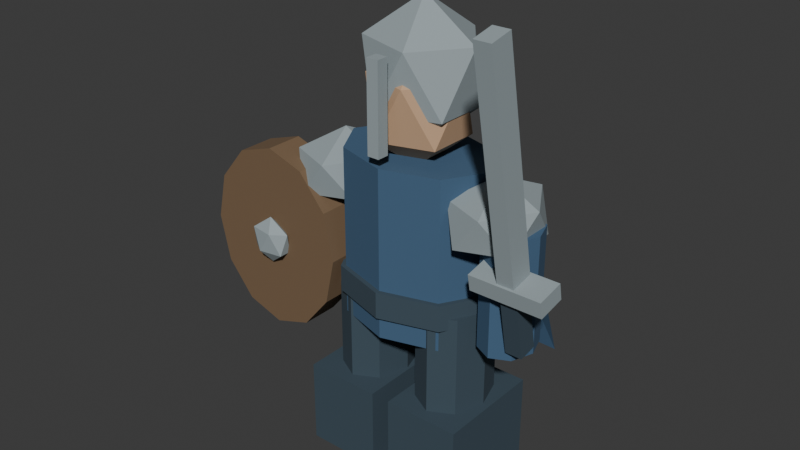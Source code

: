 # Source: wanderer.blend  (saved by Blender 5.0.119; exported with 4.5.12 LTS)
import bpy
from mathutils import Matrix  # noqa: F401  (used for matrix-valued properties, if any)

bpy.ops.wm.read_factory_settings(use_empty=True)
scene = bpy.context.scene
scene.name = 'Scene'

# ---- collections
col_collection = bpy.data.collections.new('Collection'); scene.collection.children.link(col_collection)

# ---- materials (node trees are filled in below, after node groups)
mat_midnight_leather = bpy.data.materials.new('Midnight leather')
mat_midnight_leather.diffuse_color = (0.045, 0.075, 0.1, 1.0)
mat_blue_wool_cloak = bpy.data.materials.new('Blue wool cloak')
mat_blue_wool_cloak.diffuse_color = (0.055, 0.12, 0.21, 1.0)
mat_skin = bpy.data.materials.new('Skin')
mat_skin.diffuse_color = (0.55, 0.35, 0.21, 1.0)
mat_old_silver = bpy.data.materials.new('Old silver')
mat_old_silver.diffuse_color = (0.32, 0.38, 0.4, 1.0)
mat_weathered_shield = bpy.data.materials.new('Weathered shield')
mat_weathered_shield.diffuse_color = (0.19, 0.12, 0.065, 1.0)

# ---- material node trees
mat_midnight_leather.use_nodes = True; mat_midnight_leather.node_tree.nodes.clear()
_N = mat_midnight_leather.node_tree.nodes; _L = mat_midnight_leather.node_tree.links
n0 = _N.new('ShaderNodeBsdfPrincipled'); n0.name = 'Principled BSDF'; n0.location = (-200, 100)
n0.inputs[0].default_value = (0.045, 0.075, 0.1, 1.0)
n0.inputs[2].default_value = 0.85
n1 = _N.new('ShaderNodeOutputMaterial'); n1.name = 'Material Output'; n1.location = (200, 100)
_L.new(n0.outputs[0], n1.inputs[0])
n1.is_active_output = True
mat_blue_wool_cloak.use_nodes = True; mat_blue_wool_cloak.node_tree.nodes.clear()
_N = mat_blue_wool_cloak.node_tree.nodes; _L = mat_blue_wool_cloak.node_tree.links
n0 = _N.new('ShaderNodeBsdfPrincipled'); n0.name = 'Principled BSDF'; n0.location = (-200, 100)
n0.inputs[0].default_value = (0.055, 0.12, 0.21, 1.0)
n0.inputs[2].default_value = 0.85
n1 = _N.new('ShaderNodeOutputMaterial'); n1.name = 'Material Output'; n1.location = (200, 100)
_L.new(n0.outputs[0], n1.inputs[0])
n1.is_active_output = True
mat_skin.use_nodes = True; mat_skin.node_tree.nodes.clear()
_N = mat_skin.node_tree.nodes; _L = mat_skin.node_tree.links
n0 = _N.new('ShaderNodeBsdfPrincipled'); n0.name = 'Principled BSDF'; n0.location = (-200, 100)
n0.inputs[0].default_value = (0.55, 0.35, 0.21, 1.0)
n0.inputs[2].default_value = 0.85
n1 = _N.new('ShaderNodeOutputMaterial'); n1.name = 'Material Output'; n1.location = (200, 100)
_L.new(n0.outputs[0], n1.inputs[0])
n1.is_active_output = True
mat_old_silver.use_nodes = True; mat_old_silver.node_tree.nodes.clear()
_N = mat_old_silver.node_tree.nodes; _L = mat_old_silver.node_tree.links
n0 = _N.new('ShaderNodeBsdfPrincipled'); n0.name = 'Principled BSDF'; n0.location = (-200, 100)
n0.inputs[0].default_value = (0.32, 0.38, 0.4, 1.0)
n0.inputs[2].default_value = 0.85
n1 = _N.new('ShaderNodeOutputMaterial'); n1.name = 'Material Output'; n1.location = (200, 100)
_L.new(n0.outputs[0], n1.inputs[0])
n1.is_active_output = True
mat_weathered_shield.use_nodes = True; mat_weathered_shield.node_tree.nodes.clear()
_N = mat_weathered_shield.node_tree.nodes; _L = mat_weathered_shield.node_tree.links
n0 = _N.new('ShaderNodeBsdfPrincipled'); n0.name = 'Principled BSDF'; n0.location = (-200, 100)
n0.inputs[0].default_value = (0.19, 0.12, 0.065, 1.0)
n0.inputs[2].default_value = 0.85
n1 = _N.new('ShaderNodeOutputMaterial'); n1.name = 'Material Output'; n1.location = (200, 100)
_L.new(n0.outputs[0], n1.inputs[0])
n1.is_active_output = True

# ---- world
world_world = bpy.data.worlds.new('World'); scene.world = world_world
world_world.use_nodes = True; world_world.node_tree.nodes.clear()
_N = world_world.node_tree.nodes; _L = world_world.node_tree.links
n0 = _N.new('ShaderNodeOutputWorld'); n0.name = 'World Output'; n0.location = (200, 100)
n1 = _N.new('ShaderNodeBackground'); n1.name = 'Background'; n1.location = (-200, 100)
n1.inputs[0].default_value = (0.05088, 0.05088, 0.05088, 1.0)
_L.new(n1.outputs[0], n0.inputs[0])
n0.is_active_output = True
world_world.color = (0.05088, 0.05088, 0.05088)
world_world.sun_shadow_jitter_overblur = 0.0

# ---- meshes
me_cube_001 = bpy.data.meshes.new('Cube.001')
me_cube_001.from_pydata([(-0.16, -0.23, -0.18), (-0.16, -0.23, 0.18), (-0.16, 0.23, -0.18), (-0.16, 0.23, 0.18), (0.16, -0.23, -0.18), (0.16, -0.23, 0.18), (0.16, 0.23, -0.18), (0.16, 0.23, 0.18), (0.24, -0.23, -0.18), (0.24, -0.23, 0.18), (0.24, 0.23, -0.18), (0.24, 0.23, 0.18), (0.56, -0.23, -0.18), (0.56, -0.23, 0.18), (0.56, 0.23, -0.18), (0.56, 0.23, 0.18), (0.01, 0.18, 0.08), (0.01, 0.18, 0.6), (0.109, 0.1273, 0.08), (0.109, 0.1273, 0.6), (0.15, 0.0, 0.08), (0.15, 0.0, 0.6), (0.109, -0.1273, 0.08), (0.109, -0.1273, 0.6), (0.01, -0.18, 0.08), (0.01, -0.18, 0.6), (-0.08899, -0.1273, 0.08), (-0.08899, -0.1273, 0.6), (-0.13, 0.0, 0.08), (-0.13, 0.0, 0.6), (-0.08899, 0.1273, 0.08), (-0.08899, 0.1273, 0.6), (0.39, 0.18, 0.08), (0.39, 0.18, 0.6), (0.489, 0.1273, 0.08), (0.489, 0.1273, 0.6), (0.53, 0.0, 0.08), (0.53, 0.0, 0.6), (0.489, -0.1273, 0.08), (0.489, -0.1273, 0.6), (0.39, -0.18, 0.08), (0.39, -0.18, 0.6), (0.291, -0.1273, 0.08), (0.291, -0.1273, 0.6), (0.25, 0.0, 0.08), (0.25, 0.0, 0.6), (0.291, 0.1273, 0.08), (0.291, 0.1273, 0.6), (0.2, 0.25, 0.555), (0.2, 0.25, 0.665), (0.4404, 0.1768, 0.555), (0.4404, 0.1768, 0.665), (0.54, 0.0, 0.555), (0.54, 0.0, 0.665), (0.4404, -0.1768, 0.555), (0.4404, -0.1768, 0.665), (0.2, -0.25, 0.555), (0.2, -0.25, 0.665), (-0.04042, -0.1768, 0.555), (-0.04042, -0.1768, 0.665), (-0.14, 0.0, 0.555), (-0.14, 0.0, 0.665), (-0.04042, 0.1768, 0.555), (-0.04042, 0.1768, 0.665), (0.695, -0.1154, 0.5444), (0.695, -0.163, 0.7797), (0.695, -0.03696, 0.5603), (0.695, -0.08464, 0.7956), (0.765, -0.1154, 0.5444), (0.765, -0.163, 0.7797), (0.765, -0.03696, 0.5603), (0.765, -0.08464, 0.7956)], [], [(0, 1, 3, 2), (2, 3, 7, 6), (6, 7, 5, 4), (4, 5, 1, 0), (2, 6, 4, 0), (7, 3, 1, 5), (8, 9, 11, 10), (10, 11, 15, 14), (14, 15, 13, 12), (12, 13, 9, 8), (10, 14, 12, 8), (15, 11, 9, 13), (16, 17, 19, 18), (18, 19, 21, 20), (20, 21, 23, 22), (22, 23, 25, 24), (24, 25, 27, 26), (26, 27, 29, 28), (19, 17, 31, 29, 27, 25, 23, 21), (28, 29, 31, 30), (30, 31, 17, 16), (16, 18, 20, 22, 24, 26, 28, 30), (32, 33, 35, 34), (34, 35, 37, 36), (36, 37, 39, 38), (38, 39, 41, 40), (40, 41, 43, 42), (42, 43, 45, 44), (35, 33, 47, 45, 43, 41, 39, 37), (44, 45, 47, 46), (46, 47, 33, 32), (32, 34, 36, 38, 40, 42, 44, 46), (48, 49, 51, 50), (50, 51, 53, 52), (52, 53, 55, 54), (54, 55, 57, 56), (56, 57, 59, 58), (58, 59, 61, 60), (51, 49, 63, 61, 59, 57, 55, 53), (60, 61, 63, 62), (62, 63, 49, 48), (48, 50, 52, 54, 56, 58, 60, 62), (64, 65, 67, 66), (66, 67, 71, 70), (70, 71, 69, 68), (68, 69, 65, 64), (66, 70, 68, 64), (71, 67, 65, 69)])
_uv = me_cube_001.uv_layers.new(name='UVMap')
_uv.uv.foreach_set('vector', [0.375, 0.0, 0.625, 0.0, 0.625, 0.25, 0.375, 0.25, 0.375, 0.25, 0.625, 0.25, 0.625, 0.5, 0.375, 0.5, 0.375, 0.5, 0.625, 0.5, 0.625, 0.75, 0.375, 0.75, 0.375, 0.75, 0.625, 0.75, 0.625, 1.0, 0.375, 1.0, 0.125, 0.5, 0.375, 0.5, 0.375, 0.75, 0.125, 0.75, 0.625, 0.5, 0.875, 0.5, 0.875, 0.75, 0.625, 0.75, 0.375, 0.0, 0.625, 0.0, 0.625, 0.25, 0.375, 0.25, 0.375, 0.25, 0.625, 0.25, 0.625, 0.5, 0.375, 0.5, 0.375, 0.5, 0.625, 0.5, 0.625, 0.75, 0.375, 0.75, 0.375, 0.75, 0.625, 0.75, 0.625, 1.0, 0.375, 1.0, 0.125, 0.5, 0.375, 0.5, 0.375, 0.75, 0.125, 0.75, 0.625, 0.5, 0.875, 0.5, 0.875, 0.75, 0.625, 0.75, 1.0, 0.5, 1.0, 1.0, 0.875, 1.0, 0.875, 0.5, 0.875, 0.5, 0.875, 1.0, 0.75, 1.0, 0.75, 0.5, 0.75, 0.5, 0.75, 1.0, 0.625, 1.0, 0.625, 0.5, 0.625, 0.5, 0.625, 1.0, 0.5, 1.0, 0.5, 0.5, 0.5, 0.5, 0.5, 1.0, 0.375, 1.0, 0.375, 0.5, 0.375, 0.5, 0.375, 1.0, 0.25, 1.0, 0.25, 0.5, 0.4197, 0.4197, 0.25, 0.49, 0.08029, 0.4197, 0.01, 0.25, 0.08029, 0.08029, 0.25, 0.01, 0.4197, 0.08029, 0.49, 0.25, 0.25, 0.5, 0.25, 1.0, 0.125, 1.0, 0.125, 0.5, 0.125, 0.5, 0.125, 1.0, 0.0, 1.0, 0.0, 0.5, 0.75, 0.49, 0.9197, 0.4197, 0.99, 0.25, 0.9197, 0.08029, 0.75, 0.01, 0.5803, 0.08029, 0.51, 0.25, 0.5803, 0.4197, 1.0, 0.5, 1.0, 1.0, 0.875, 1.0, 0.875, 0.5, 0.875, 0.5, 0.875, 1.0, 0.75, 1.0, 0.75, 0.5, 0.75, 0.5, 0.75, 1.0, 0.625, 1.0, 0.625, 0.5, 0.625, 0.5, 0.625, 1.0, 0.5, 1.0, 0.5, 0.5, 0.5, 0.5, 0.5, 1.0, 0.375, 1.0, 0.375, 0.5, 0.375, 0.5, 0.375, 1.0, 0.25, 1.0, 0.25, 0.5, 0.4197, 0.4197, 0.25, 0.49, 0.08029, 0.4197, 0.01, 0.25, 0.08029, 0.08029, 0.25, 0.01, 0.4197, 0.08029, 0.49, 0.25, 0.25, 0.5, 0.25, 1.0, 0.125, 1.0, 0.125, 0.5, 0.125, 0.5, 0.125, 1.0, 0.0, 1.0, 0.0, 0.5, 0.75, 0.49, 0.9197, 0.4197, 0.99, 0.25, 0.9197, 0.08029, 0.75, 0.01, 0.5803, 0.08029, 0.51, 0.25, 0.5803, 0.4197, 1.0, 0.5, 1.0, 1.0, 0.875, 1.0, 0.875, 0.5, 0.875, 0.5, 0.875, 1.0, 0.75, 1.0, 0.75, 0.5, 0.75, 0.5, 0.75, 1.0, 0.625, 1.0, 0.625, 0.5, 0.625, 0.5, 0.625, 1.0, 0.5, 1.0, 0.5, 0.5, 0.5, 0.5, 0.5, 1.0, 0.375, 1.0, 0.375, 0.5, 0.375, 0.5, 0.375, 1.0, 0.25, 1.0, 0.25, 0.5, 0.4197, 0.4197, 0.25, 0.49, 0.08029, 0.4197, 0.01, 0.25, 0.08029, 0.08029, 0.25, 0.01, 0.4197, 0.08029, 0.49, 0.25, 0.25, 0.5, 0.25, 1.0, 0.125, 1.0, 0.125, 0.5, 0.125, 0.5, 0.125, 1.0, 0.0, 1.0, 0.0, 0.5, 0.75, 0.49, 0.9197, 0.4197, 0.99, 0.25, 0.9197, 0.08029, 0.75, 0.01, 0.5803, 0.08029, 0.51, 0.25, 0.5803, 0.4197, 0.375, 0.0, 0.625, 0.0, 0.625, 0.25, 0.375, 0.25, 0.375, 0.25, 0.625, 0.25, 0.625, 0.5, 0.375, 0.5, 0.375, 0.5, 0.625, 0.5, 0.625, 0.75, 0.375, 0.75, 0.375, 0.75, 0.625, 0.75, 0.625, 1.0, 0.375, 1.0, 0.125, 0.5, 0.375, 0.5, 0.375, 0.75, 0.125, 0.75, 0.625, 0.5, 0.875, 0.5, 0.875, 0.75, 0.625, 0.75])
me_cube_001.materials.append(mat_midnight_leather)
me_cube_001.update()
me_cylinder_002 = bpy.data.meshes.new('Cylinder.002')
me_cylinder_002.from_pydata([(0.0, 0.23, -0.35), (0.0, 0.23, 0.35), (0.2263, 0.1626, -0.35), (0.2263, 0.1626, 0.35), (0.32, 0.0, -0.35), (0.32, 0.0, 0.35), (0.2263, -0.1626, -0.35), (0.2263, -0.1626, 0.35), (0.0, -0.23, -0.35), (0.0, -0.23, 0.35), (-0.2263, -0.1626, -0.35), (-0.2263, -0.1626, 0.35), (-0.32, 0.0, -0.35), (-0.32, 0.0, 0.35), (-0.2263, 0.1626, -0.35), (-0.2263, 0.1626, 0.35), (-0.28, 0.24, 0.31), (0.28, 0.24, 0.31), (-0.43, 0.34, -0.51), (0.0, 0.42, -0.56), (0.43, 0.34, -0.51), (0.0, 0.37, 0.16), (-0.43, 0.13, -0.31), (-0.43, 0.13, 0.17), (-0.3522, 0.09192, -0.31), (-0.3522, 0.09192, 0.17), (-0.32, 0.0, -0.31), (-0.32, 0.0, 0.17), (-0.3522, -0.09192, -0.31), (-0.3522, -0.09192, 0.17), (-0.43, -0.13, -0.31), (-0.43, -0.13, 0.17), (-0.5078, -0.09192, -0.31), (-0.5078, -0.09192, 0.17), (-0.54, 0.0, -0.31), (-0.54, 0.0, 0.17), (-0.5078, 0.09192, -0.31), (-0.5078, 0.09192, 0.17), (0.43, 0.13, -0.31), (0.43, 0.13, 0.17), (0.5078, 0.09192, -0.31), (0.5078, 0.09192, 0.17), (0.54, 0.0, -0.31), (0.54, 0.0, 0.17), (0.5078, -0.09192, -0.31), (0.5078, -0.09192, 0.17), (0.43, -0.13, -0.31), (0.43, -0.13, 0.17), (0.3522, -0.09192, -0.31), (0.3522, -0.09192, 0.17), (0.32, 0.0, -0.31), (0.32, 0.0, 0.17), (0.3522, 0.09192, -0.31), (0.3522, 0.09192, 0.17)], [], [(0, 1, 3, 2), (2, 3, 5, 4), (4, 5, 7, 6), (6, 7, 9, 8), (8, 9, 11, 10), (10, 11, 13, 12), (3, 1, 15, 13, 11, 9, 7, 5), (12, 13, 15, 14), (14, 15, 1, 0), (0, 2, 4, 6, 8, 10, 12, 14), (16, 18, 21), (18, 19, 21), (19, 20, 21), (20, 17, 21), (17, 16, 21), (22, 23, 25, 24), (24, 25, 27, 26), (26, 27, 29, 28), (28, 29, 31, 30), (30, 31, 33, 32), (32, 33, 35, 34), (25, 23, 37, 35, 33, 31, 29, 27), (34, 35, 37, 36), (36, 37, 23, 22), (22, 24, 26, 28, 30, 32, 34, 36), (38, 39, 41, 40), (40, 41, 43, 42), (42, 43, 45, 44), (44, 45, 47, 46), (46, 47, 49, 48), (48, 49, 51, 50), (41, 39, 53, 51, 49, 47, 45, 43), (50, 51, 53, 52), (52, 53, 39, 38), (38, 40, 42, 44, 46, 48, 50, 52)])
_uv = me_cylinder_002.uv_layers.new(name='UVMap')
_uv.uv.foreach_set('vector', [1.0, 0.5, 1.0, 1.0, 0.875, 1.0, 0.875, 0.5, 0.875, 0.5, 0.875, 1.0, 0.75, 1.0, 0.75, 0.5, 0.75, 0.5, 0.75, 1.0, 0.625, 1.0, 0.625, 0.5, 0.625, 0.5, 0.625, 1.0, 0.5, 1.0, 0.5, 0.5, 0.5, 0.5, 0.5, 1.0, 0.375, 1.0, 0.375, 0.5, 0.375, 0.5, 0.375, 1.0, 0.25, 1.0, 0.25, 0.5, 0.4197, 0.4197, 0.25, 0.49, 0.08029, 0.4197, 0.01, 0.25, 0.08029, 0.08029, 0.25, 0.01, 0.4197, 0.08029, 0.49, 0.25, 0.25, 0.5, 0.25, 1.0, 0.125, 1.0, 0.125, 0.5, 0.125, 0.5, 0.125, 1.0, 0.0, 1.0, 0.0, 0.5, 0.75, 0.49, 0.9197, 0.4197, 0.99, 0.25, 0.9197, 0.08029, 0.75, 0.01, 0.5803, 0.08029, 0.51, 0.25, 0.5803, 0.4197, 0.0, 0.0, 0.0, 0.0, 0.0, 0.0, 0.0, 0.0, 0.0, 0.0, 0.0, 0.0, 0.0, 0.0, 0.0, 0.0, 0.0, 0.0, 0.0, 0.0, 0.0, 0.0, 0.0, 0.0, 0.0, 0.0, 0.0, 0.0, 0.0, 0.0, 1.0, 0.5, 1.0, 1.0, 0.875, 1.0, 0.875, 0.5, 0.875, 0.5, 0.875, 1.0, 0.75, 1.0, 0.75, 0.5, 0.75, 0.5, 0.75, 1.0, 0.625, 1.0, 0.625, 0.5, 0.625, 0.5, 0.625, 1.0, 0.5, 1.0, 0.5, 0.5, 0.5, 0.5, 0.5, 1.0, 0.375, 1.0, 0.375, 0.5, 0.375, 0.5, 0.375, 1.0, 0.25, 1.0, 0.25, 0.5, 0.4197, 0.4197, 0.25, 0.49, 0.08029, 0.4197, 0.01, 0.25, 0.08029, 0.08029, 0.25, 0.01, 0.4197, 0.08029, 0.49, 0.25, 0.25, 0.5, 0.25, 1.0, 0.125, 1.0, 0.125, 0.5, 0.125, 0.5, 0.125, 1.0, 0.0, 1.0, 0.0, 0.5, 0.75, 0.49, 0.9197, 0.4197, 0.99, 0.25, 0.9197, 0.08029, 0.75, 0.01, 0.5803, 0.08029, 0.51, 0.25, 0.5803, 0.4197, 1.0, 0.5, 1.0, 1.0, 0.875, 1.0, 0.875, 0.5, 0.875, 0.5, 0.875, 1.0, 0.75, 1.0, 0.75, 0.5, 0.75, 0.5, 0.75, 1.0, 0.625, 1.0, 0.625, 0.5, 0.625, 0.5, 0.625, 1.0, 0.5, 1.0, 0.5, 0.5, 0.5, 0.5, 0.5, 1.0, 0.375, 1.0, 0.375, 0.5, 0.375, 0.5, 0.375, 1.0, 0.25, 1.0, 0.25, 0.5, 0.4197, 0.4197, 0.25, 0.49, 0.08029, 0.4197, 0.01, 0.25, 0.08029, 0.08029, 0.25, 0.01, 0.4197, 0.08029, 0.49, 0.25, 0.25, 0.5, 0.25, 1.0, 0.125, 1.0, 0.125, 0.5, 0.125, 0.5, 0.125, 1.0, 0.0, 1.0, 0.0, 0.5, 0.75, 0.49, 0.9197, 0.4197, 0.99, 0.25, 0.9197, 0.08029, 0.75, 0.01, 0.5803, 0.08029, 0.51, 0.25, 0.5803, 0.4197])
me_cylinder_002.materials.append(mat_blue_wool_cloak)
me_cylinder_002.update()
me_icosphere = bpy.data.meshes.new('Icosphere')
me_icosphere.from_pydata([(0.0, 0.0, -0.25), (0.1592, -0.1104, -0.1118), (-0.0608, -0.1786, -0.1118), (-0.1968, 0.0, -0.1118), (-0.0608, 0.1786, -0.1118), (0.1592, 0.1104, -0.1118), (0.0608, -0.1786, 0.1118), (-0.1592, -0.1104, 0.1118), (-0.1592, 0.1104, 0.1118), (0.0608, 0.1786, 0.1118), (0.1968, 0.0, 0.1118), (0.0, 0.0, 0.25)], [], [(0, 1, 2), (1, 0, 5), (0, 2, 3), (0, 3, 4), (0, 4, 5), (1, 5, 10), (2, 1, 6), (3, 2, 7), (4, 3, 8), (5, 4, 9), (1, 10, 6), (2, 6, 7), (3, 7, 8), (4, 8, 9), (5, 9, 10), (6, 10, 11), (7, 6, 11), (8, 7, 11), (9, 8, 11), (10, 9, 11)])
_uv = me_icosphere.uv_layers.new(name='UVMap')
_uv.uv.foreach_set('vector', [0.1818, 0.0, 0.2727, 0.1575, 0.09091, 0.1575, 0.2727, 0.1575, 0.3636, 0.0, 0.4545, 0.1575, 0.9091, 0.0, 1.0, 0.1575, 0.8182, 0.1575, 0.7273, 0.0, 0.8182, 0.1575, 0.6364, 0.1575, 0.5455, 0.0, 0.6364, 0.1575, 0.4545, 0.1575, 0.2727, 0.1575, 0.4545, 0.1575, 0.3636, 0.3149, 0.09091, 0.1575, 0.2727, 0.1575, 0.1818, 0.3149, 0.8182, 0.1575, 1.0, 0.1575, 0.9091, 0.3149, 0.6364, 0.1575, 0.8182, 0.1575, 0.7273, 0.3149, 0.4545, 0.1575, 0.6364, 0.1575, 0.5455, 0.3149, 0.2727, 0.1575, 0.3636, 0.3149, 0.1818, 0.3149, 0.09091, 0.1575, 0.1818, 0.3149, 0.0, 0.3149, 0.8182, 0.1575, 0.9091, 0.3149, 0.7273, 0.3149, 0.6364, 0.1575, 0.7273, 0.3149, 0.5455, 0.3149, 0.4545, 0.1575, 0.5455, 0.3149, 0.3636, 0.3149, 0.1818, 0.3149, 0.3636, 0.3149, 0.2727, 0.4724, 0.0, 0.3149, 0.1818, 0.3149, 0.09091, 0.4724, 0.7273, 0.3149, 0.9091, 0.3149, 0.8182, 0.4724, 0.5455, 0.3149, 0.7273, 0.3149, 0.6364, 0.4724, 0.3636, 0.3149, 0.5455, 0.3149, 0.4545, 0.4724])
me_icosphere.materials.append(mat_skin)
me_icosphere.update()
me_icosphere_001 = bpy.data.meshes.new('Icosphere.001')
me_icosphere_001.from_pydata([(0.0, 0.0, -0.28), (0.1809, -0.1262, -0.1252), (-0.0691, -0.2042, -0.1252), (-0.2236, 0.0, -0.1252), (-0.0691, 0.2042, -0.1252), (0.1809, 0.1262, -0.1252), (0.0691, -0.2042, 0.1252), (-0.1809, -0.1262, 0.1252), (-0.1809, 0.1262, 0.1252), (0.0691, 0.2042, 0.1252), (0.2236, 0.0, 0.1252), (0.0, 0.0, 0.28), (-0.025, -0.28, -0.25), (-0.025, -0.28, 0.11), (-0.025, -0.23, -0.25), (-0.025, -0.23, 0.11), (0.025, -0.28, -0.25), (0.025, -0.28, 0.11), (0.025, -0.23, -0.25), (0.025, -0.23, 0.11), (-0.36, -0.025, -0.62), (-0.2225, -0.1459, -0.5316), (-0.4125, -0.2206, -0.5316), (-0.5299, -0.025, -0.5316), (-0.4125, 0.1706, -0.5316), (-0.2225, 0.09592, -0.5316), (-0.3075, -0.2206, -0.3884), (-0.4975, -0.1459, -0.3884), (-0.4975, 0.09592, -0.3884), (-0.3075, 0.1706, -0.3884), (-0.1901, -0.025, -0.3884), (-0.36, -0.025, -0.3), (0.36, -0.025, -0.62), (0.4975, -0.1459, -0.5316), (0.3075, -0.2206, -0.5316), (0.1901, -0.025, -0.5316), (0.3075, 0.1706, -0.5316), (0.4975, 0.09592, -0.5316), (0.4125, -0.2206, -0.3884), (0.2225, -0.1459, -0.3884), (0.2225, 0.09592, -0.3884), (0.4125, 0.1706, -0.3884), (0.5299, -0.025, -0.3884), (0.36, -0.025, -0.3), (0.38, -0.2106, -0.6696), (0.38, -0.2245, -0.601), (0.38, -0.09302, -0.6458), (0.38, -0.1069, -0.5772), (0.68, -0.2106, -0.6696), (0.68, -0.2245, -0.601), (0.68, -0.09302, -0.6458), (0.68, -0.1069, -0.5772), (0.495, -0.2118, -0.6137), (0.495, -0.3985, 0.3075), (0.495, -0.1137, -0.5939), (0.495, -0.3005, 0.3274), (0.565, -0.2118, -0.6137), (0.565, -0.3985, 0.3075), (0.565, -0.1137, -0.5939), (0.565, -0.3005, 0.3274), (-0.58, -0.24, -0.88), (-0.5076, -0.2663, -0.8247), (-0.6076, -0.2825, -0.8247), (-0.6694, -0.24, -0.8247), (-0.6076, -0.1975, -0.8247), (-0.5076, -0.2137, -0.8247), (-0.5524, -0.2825, -0.7353), (-0.6524, -0.2663, -0.7353), (-0.6524, -0.2137, -0.7353), (-0.5524, -0.1975, -0.7353), (-0.4906, -0.24, -0.7353), (-0.58, -0.24, -0.68)], [], [(0, 1, 2), (1, 0, 5), (0, 2, 3), (0, 3, 4), (0, 4, 5), (1, 5, 10), (2, 1, 6), (3, 2, 7), (4, 3, 8), (5, 4, 9), (1, 10, 6), (2, 6, 7), (3, 7, 8), (4, 8, 9), (5, 9, 10), (6, 10, 11), (7, 6, 11), (8, 7, 11), (9, 8, 11), (10, 9, 11), (12, 13, 15, 14), (14, 15, 19, 18), (18, 19, 17, 16), (16, 17, 13, 12), (14, 18, 16, 12), (19, 15, 13, 17), (20, 21, 22), (21, 20, 25), (20, 22, 23), (20, 23, 24), (20, 24, 25), (21, 25, 30), (22, 21, 26), (23, 22, 27), (24, 23, 28), (25, 24, 29), (21, 30, 26), (22, 26, 27), (23, 27, 28), (24, 28, 29), (25, 29, 30), (26, 30, 31), (27, 26, 31), (28, 27, 31), (29, 28, 31), (30, 29, 31), (32, 33, 34), (33, 32, 37), (32, 34, 35), (32, 35, 36), (32, 36, 37), (33, 37, 42), (34, 33, 38), (35, 34, 39), (36, 35, 40), (37, 36, 41), (33, 42, 38), (34, 38, 39), (35, 39, 40), (36, 40, 41), (37, 41, 42), (38, 42, 43), (39, 38, 43), (40, 39, 43), (41, 40, 43), (42, 41, 43), (44, 45, 47, 46), (46, 47, 51, 50), (50, 51, 49, 48), (48, 49, 45, 44), (46, 50, 48, 44), (51, 47, 45, 49), (52, 53, 55, 54), (54, 55, 59, 58), (58, 59, 57, 56), (56, 57, 53, 52), (54, 58, 56, 52), (59, 55, 53, 57), (60, 61, 62), (61, 60, 65), (60, 62, 63), (60, 63, 64), (60, 64, 65), (61, 65, 70), (62, 61, 66), (63, 62, 67), (64, 63, 68), (65, 64, 69), (61, 70, 66), (62, 66, 67), (63, 67, 68), (64, 68, 69), (65, 69, 70), (66, 70, 71), (67, 66, 71), (68, 67, 71), (69, 68, 71), (70, 69, 71)])
_uv = me_icosphere_001.uv_layers.new(name='UVMap')
_uv.uv.foreach_set('vector', [0.1818, 0.0, 0.2727, 0.1575, 0.09091, 0.1575, 0.2727, 0.1575, 0.3636, 0.0, 0.4545, 0.1575, 0.9091, 0.0, 1.0, 0.1575, 0.8182, 0.1575, 0.7273, 0.0, 0.8182, 0.1575, 0.6364, 0.1575, 0.5455, 0.0, 0.6364, 0.1575, 0.4545, 0.1575, 0.2727, 0.1575, 0.4545, 0.1575, 0.3636, 0.3149, 0.09091, 0.1575, 0.2727, 0.1575, 0.1818, 0.3149, 0.8182, 0.1575, 1.0, 0.1575, 0.9091, 0.3149, 0.6364, 0.1575, 0.8182, 0.1575, 0.7273, 0.3149, 0.4545, 0.1575, 0.6364, 0.1575, 0.5455, 0.3149, 0.2727, 0.1575, 0.3636, 0.3149, 0.1818, 0.3149, 0.09091, 0.1575, 0.1818, 0.3149, 0.0, 0.3149, 0.8182, 0.1575, 0.9091, 0.3149, 0.7273, 0.3149, 0.6364, 0.1575, 0.7273, 0.3149, 0.5455, 0.3149, 0.4545, 0.1575, 0.5455, 0.3149, 0.3636, 0.3149, 0.1818, 0.3149, 0.3636, 0.3149, 0.2727, 0.4724, 0.0, 0.3149, 0.1818, 0.3149, 0.09091, 0.4724, 0.7273, 0.3149, 0.9091, 0.3149, 0.8182, 0.4724, 0.5455, 0.3149, 0.7273, 0.3149, 0.6364, 0.4724, 0.3636, 0.3149, 0.5455, 0.3149, 0.4545, 0.4724, 0.375, 0.0, 0.625, 0.0, 0.625, 0.25, 0.375, 0.25, 0.375, 0.25, 0.625, 0.25, 0.625, 0.5, 0.375, 0.5, 0.375, 0.5, 0.625, 0.5, 0.625, 0.75, 0.375, 0.75, 0.375, 0.75, 0.625, 0.75, 0.625, 1.0, 0.375, 1.0, 0.125, 0.5, 0.375, 0.5, 0.375, 0.75, 0.125, 0.75, 0.625, 0.5, 0.875, 0.5, 0.875, 0.75, 0.625, 0.75, 0.1818, 0.0, 0.2727, 0.1575, 0.09091, 0.1575, 0.2727, 0.1575, 0.3636, 0.0, 0.4545, 0.1575, 0.9091, 0.0, 1.0, 0.1575, 0.8182, 0.1575, 0.7273, 0.0, 0.8182, 0.1575, 0.6364, 0.1575, 0.5455, 0.0, 0.6364, 0.1575, 0.4545, 0.1575, 0.2727, 0.1575, 0.4545, 0.1575, 0.3636, 0.3149, 0.09091, 0.1575, 0.2727, 0.1575, 0.1818, 0.3149, 0.8182, 0.1575, 1.0, 0.1575, 0.9091, 0.3149, 0.6364, 0.1575, 0.8182, 0.1575, 0.7273, 0.3149, 0.4545, 0.1575, 0.6364, 0.1575, 0.5455, 0.3149, 0.2727, 0.1575, 0.3636, 0.3149, 0.1818, 0.3149, 0.09091, 0.1575, 0.1818, 0.3149, 0.0, 0.3149, 0.8182, 0.1575, 0.9091, 0.3149, 0.7273, 0.3149, 0.6364, 0.1575, 0.7273, 0.3149, 0.5455, 0.3149, 0.4545, 0.1575, 0.5455, 0.3149, 0.3636, 0.3149, 0.1818, 0.3149, 0.3636, 0.3149, 0.2727, 0.4724, 0.0, 0.3149, 0.1818, 0.3149, 0.09091, 0.4724, 0.7273, 0.3149, 0.9091, 0.3149, 0.8182, 0.4724, 0.5455, 0.3149, 0.7273, 0.3149, 0.6364, 0.4724, 0.3636, 0.3149, 0.5455, 0.3149, 0.4545, 0.4724, 0.1818, 0.0, 0.2727, 0.1575, 0.09091, 0.1575, 0.2727, 0.1575, 0.3636, 0.0, 0.4545, 0.1575, 0.9091, 0.0, 1.0, 0.1575, 0.8182, 0.1575, 0.7273, 0.0, 0.8182, 0.1575, 0.6364, 0.1575, 0.5455, 0.0, 0.6364, 0.1575, 0.4545, 0.1575, 0.2727, 0.1575, 0.4545, 0.1575, 0.3636, 0.3149, 0.09091, 0.1575, 0.2727, 0.1575, 0.1818, 0.3149, 0.8182, 0.1575, 1.0, 0.1575, 0.9091, 0.3149, 0.6364, 0.1575, 0.8182, 0.1575, 0.7273, 0.3149, 0.4545, 0.1575, 0.6364, 0.1575, 0.5455, 0.3149, 0.2727, 0.1575, 0.3636, 0.3149, 0.1818, 0.3149, 0.09091, 0.1575, 0.1818, 0.3149, 0.0, 0.3149, 0.8182, 0.1575, 0.9091, 0.3149, 0.7273, 0.3149, 0.6364, 0.1575, 0.7273, 0.3149, 0.5455, 0.3149, 0.4545, 0.1575, 0.5455, 0.3149, 0.3636, 0.3149, 0.1818, 0.3149, 0.3636, 0.3149, 0.2727, 0.4724, 0.0, 0.3149, 0.1818, 0.3149, 0.09091, 0.4724, 0.7273, 0.3149, 0.9091, 0.3149, 0.8182, 0.4724, 0.5455, 0.3149, 0.7273, 0.3149, 0.6364, 0.4724, 0.3636, 0.3149, 0.5455, 0.3149, 0.4545, 0.4724, 0.375, 0.0, 0.625, 0.0, 0.625, 0.25, 0.375, 0.25, 0.375, 0.25, 0.625, 0.25, 0.625, 0.5, 0.375, 0.5, 0.375, 0.5, 0.625, 0.5, 0.625, 0.75, 0.375, 0.75, 0.375, 0.75, 0.625, 0.75, 0.625, 1.0, 0.375, 1.0, 0.125, 0.5, 0.375, 0.5, 0.375, 0.75, 0.125, 0.75, 0.625, 0.5, 0.875, 0.5, 0.875, 0.75, 0.625, 0.75, 0.375, 0.0, 0.625, 0.0, 0.625, 0.25, 0.375, 0.25, 0.375, 0.25, 0.625, 0.25, 0.625, 0.5, 0.375, 0.5, 0.375, 0.5, 0.625, 0.5, 0.625, 0.75, 0.375, 0.75, 0.375, 0.75, 0.625, 0.75, 0.625, 1.0, 0.375, 1.0, 0.125, 0.5, 0.375, 0.5, 0.375, 0.75, 0.125, 0.75, 0.625, 0.5, 0.875, 0.5, 0.875, 0.75, 0.625, 0.75, 0.1818, 0.0, 0.2727, 0.1575, 0.09091, 0.1575, 0.2727, 0.1575, 0.3636, 0.0, 0.4545, 0.1575, 0.9091, 0.0, 1.0, 0.1575, 0.8182, 0.1575, 0.7273, 0.0, 0.8182, 0.1575, 0.6364, 0.1575, 0.5455, 0.0, 0.6364, 0.1575, 0.4545, 0.1575, 0.2727, 0.1575, 0.4545, 0.1575, 0.3636, 0.3149, 0.09091, 0.1575, 0.2727, 0.1575, 0.1818, 0.3149, 0.8182, 0.1575, 1.0, 0.1575, 0.9091, 0.3149, 0.6364, 0.1575, 0.8182, 0.1575, 0.7273, 0.3149, 0.4545, 0.1575, 0.6364, 0.1575, 0.5455, 0.3149, 0.2727, 0.1575, 0.3636, 0.3149, 0.1818, 0.3149, 0.09091, 0.1575, 0.1818, 0.3149, 0.0, 0.3149, 0.8182, 0.1575, 0.9091, 0.3149, 0.7273, 0.3149, 0.6364, 0.1575, 0.7273, 0.3149, 0.5455, 0.3149, 0.4545, 0.1575, 0.5455, 0.3149, 0.3636, 0.3149, 0.1818, 0.3149, 0.3636, 0.3149, 0.2727, 0.4724, 0.0, 0.3149, 0.1818, 0.3149, 0.09091, 0.4724, 0.7273, 0.3149, 0.9091, 0.3149, 0.8182, 0.4724, 0.5455, 0.3149, 0.7273, 0.3149, 0.6364, 0.4724, 0.3636, 0.3149, 0.5455, 0.3149, 0.4545, 0.4724])
me_icosphere_001.materials.append(mat_old_silver)
me_icosphere_001.update()
me_cylinder_006 = bpy.data.meshes.new('Cylinder.006')
me_cylinder_006.from_pydata([(0.0, 0.39, -0.08), (0.0, 0.39, 0.08), (0.16, 0.3377, -0.08), (0.16, 0.3377, 0.08), (0.2771, 0.195, -0.08), (0.2771, 0.195, 0.08), (0.32, 0.0, -0.08), (0.32, 0.0, 0.08), (0.2771, -0.195, -0.08), (0.2771, -0.195, 0.08), (0.16, -0.3377, -0.08), (0.16, -0.3377, 0.08), (0.0, -0.39, -0.08), (0.0, -0.39, 0.08), (-0.16, -0.3377, -0.08), (-0.16, -0.3377, 0.08), (-0.2771, -0.195, -0.08), (-0.2771, -0.195, 0.08), (-0.32, 0.0, -0.08), (-0.32, 0.0, 0.08), (-0.2771, 0.195, -0.08), (-0.2771, 0.195, 0.08), (-0.16, 0.3377, -0.08), (-0.16, 0.3377, 0.08)], [], [(0, 1, 3, 2), (2, 3, 5, 4), (4, 5, 7, 6), (6, 7, 9, 8), (8, 9, 11, 10), (10, 11, 13, 12), (12, 13, 15, 14), (14, 15, 17, 16), (16, 17, 19, 18), (18, 19, 21, 20), (3, 1, 23, 21, 19, 17, 15, 13, 11, 9, 7, 5), (20, 21, 23, 22), (22, 23, 1, 0), (0, 2, 4, 6, 8, 10, 12, 14, 16, 18, 20, 22)])
_uv = me_cylinder_006.uv_layers.new(name='UVMap')
_uv.uv.foreach_set('vector', [1.0, 0.5, 1.0, 1.0, 0.9167, 1.0, 0.9167, 0.5, 0.9167, 0.5, 0.9167, 1.0, 0.8333, 1.0, 0.8333, 0.5, 0.8333, 0.5, 0.8333, 1.0, 0.75, 1.0, 0.75, 0.5, 0.75, 0.5, 0.75, 1.0, 0.6667, 1.0, 0.6667, 0.5, 0.6667, 0.5, 0.6667, 1.0, 0.5833, 1.0, 0.5833, 0.5, 0.5833, 0.5, 0.5833, 1.0, 0.5, 1.0, 0.5, 0.5, 0.5, 0.5, 0.5, 1.0, 0.4167, 1.0, 0.4167, 0.5, 0.4167, 0.5, 0.4167, 1.0, 0.3333, 1.0, 0.3333, 0.5, 0.3333, 0.5, 0.3333, 1.0, 0.25, 1.0, 0.25, 0.5, 0.25, 0.5, 0.25, 1.0, 0.1667, 1.0, 0.1667, 0.5, 0.37, 0.4578, 0.25, 0.49, 0.13, 0.4578, 0.04215, 0.37, 0.01, 0.25, 0.04215, 0.13, 0.13, 0.04215, 0.25, 0.01, 0.37, 0.04215, 0.4578, 0.13, 0.49, 0.25, 0.4578, 0.37, 0.1667, 0.5, 0.1667, 1.0, 0.08333, 1.0, 0.08333, 0.5, 0.08333, 0.5, 0.08333, 1.0, 7.451e-08, 1.0, 7.451e-08, 0.5, 0.75, 0.49, 0.87, 0.4578, 0.9578, 0.37, 0.99, 0.25, 0.9578, 0.13, 0.87, 0.04215, 0.75, 0.01, 0.63, 0.04215, 0.5422, 0.13, 0.51, 0.25, 0.5422, 0.37, 0.63, 0.4578])
me_cylinder_006.materials.append(mat_weathered_shield)
me_cylinder_006.update()

# ---- objects
ob_boot_left = bpy.data.objects.new('Boot left', me_cube_001)
ob_tunic = bpy.data.objects.new('Tunic', me_cylinder_002)
ob_head = bpy.data.objects.new('Head', me_icosphere)
ob_steel_helmet = bpy.data.objects.new('Steel helmet', me_icosphere_001)
ob_round_shield = bpy.data.objects.new('Round shield', me_cylinder_006)

# ---- transforms, parenting, visibility, modifiers, constraints
ob_boot_left.location = (-0.2, 0.0, 0.18)
ob_tunic.location = (0.0, 0.0, 0.99)
ob_head.location = (0.0, 0.0, 1.52)
ob_steel_helmet.location = (0.0, 0.025, 1.64)
ob_round_shield.location = (-0.58, -0.12, 0.86)
ob_round_shield.rotation_euler = (1.571, 0.0, 0.0)

# ---- collection membership
col_collection.objects.link(ob_boot_left)
col_collection.objects.link(ob_tunic)
col_collection.objects.link(ob_head)
col_collection.objects.link(ob_steel_helmet)
col_collection.objects.link(ob_round_shield)

# ---- scene / render settings (as saved in the file)
scene.frame_start = 1; scene.frame_end = 250; scene.frame_set(1)
scene.render.engine = 'BLENDER_EEVEE_NEXT'
scene.render.bake_bias = 0.0
scene.render.bake_samples = 0
scene.cycles.sampling_pattern = 'TABULATED_SOBOL'
scene.eevee.use_volume_custom_range = False
bpy.context.view_layer.update()

# ---- added for rendering (the .blend has no active camera and no usable light): camera, sun
cam_auto = bpy.data.cameras.new('AutoCamera')
cam_auto.lens = 50.0
cam_auto.sensor_width = 36.0
cam_auto.clip_end = 1000.0
ob_auto_camera = bpy.data.objects.new('AutoCamera', cam_auto)
scene.collection.objects.link(ob_auto_camera)
ob_auto_camera.location = (2.33734, -2.91356, 2.94158)
ob_auto_camera.rotation_euler = (1.09748, -7.21219e-08, 0.694738)
scene.camera = ob_auto_camera
light_auto_sun = bpy.data.lights.new('AutoSun', 'SUN')
light_auto_sun.energy = 3.0
light_auto_sun.angle = 0.0523599
ob_auto_sun = bpy.data.objects.new('AutoSun', light_auto_sun)
scene.collection.objects.link(ob_auto_sun)
ob_auto_sun.rotation_euler = (0.872665, 0.174533, 0.523599)
bpy.context.view_layer.update()
